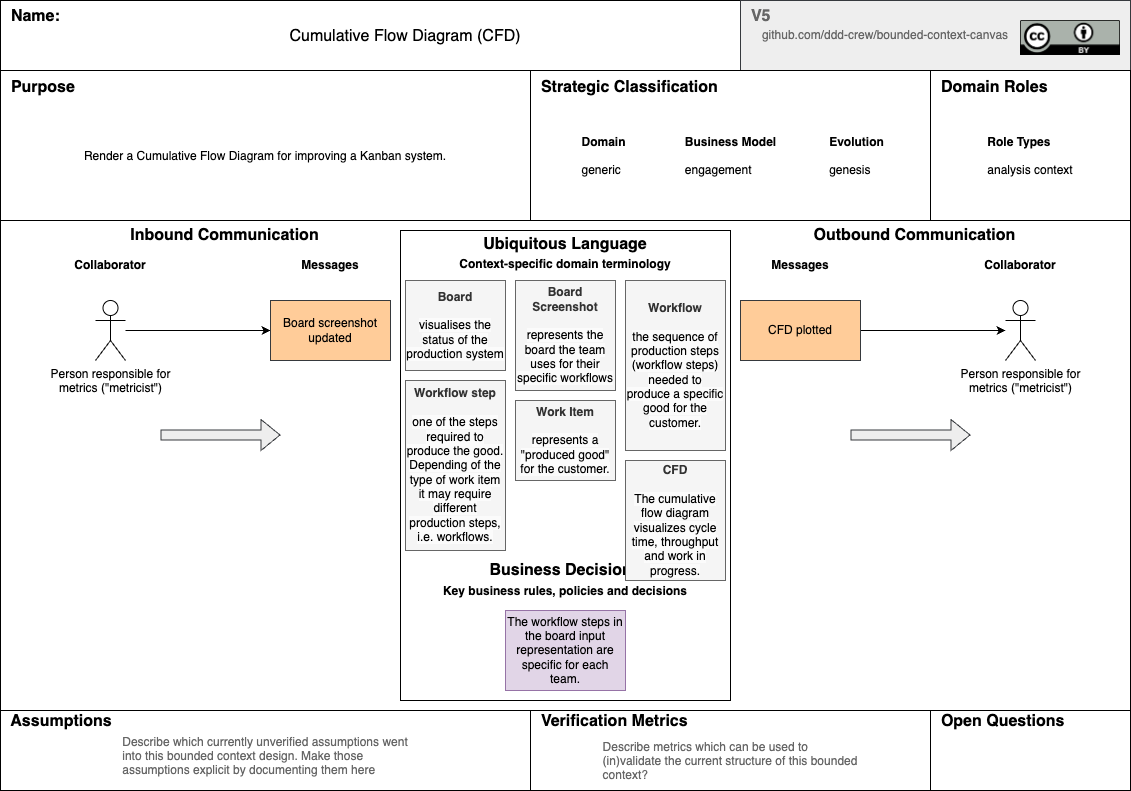

The diagram above was exported from draw.io. Its source (the exported page's mxGraphModel, read from the mxfile embedded in the PNG):
<mxGraphModel dx="1242" dy="338" grid="1" gridSize="10" guides="1" tooltips="1" connect="1" arrows="1" fold="1" page="1" pageScale="1" pageWidth="1169" pageHeight="827" math="0" shadow="0">
  <root>
    <mxCell id="0" />
    <mxCell id="1" parent="0" />
    <mxCell id="2" value="" style="rounded=0;whiteSpace=wrap;html=1;" parent="1" vertex="1">
      <mxGeometry x="20" y="20" width="1130" height="790" as="geometry" />
    </mxCell>
    <mxCell id="3" value="&amp;nbsp; Name:&lt;br style=&quot;font-size: 16px;&quot;&gt;&lt;br style=&quot;font-size: 16px;&quot;&gt;&amp;nbsp;&amp;nbsp;" style="rounded=0;whiteSpace=wrap;html=1;align=left;fontSize=16;fontStyle=1" parent="1" vertex="1">
      <mxGeometry x="20" y="20" width="740" height="70" as="geometry" />
    </mxCell>
    <mxCell id="4" value="&amp;nbsp; V5&lt;br style=&quot;font-size: 16px;&quot;&gt;&lt;br&gt;&amp;nbsp;" style="rounded=0;whiteSpace=wrap;html=1;align=left;fontSize=16;fontStyle=1;fillColor=#eeeeee;strokeColor=#36393d;fontColor=#666666;" parent="1" vertex="1">
      <mxGeometry x="760" y="20" width="390" height="70" as="geometry" />
    </mxCell>
    <mxCell id="5" value="" style="shape=image;verticalLabelPosition=bottom;labelBackgroundColor=default;verticalAlign=top;aspect=fixed;imageAspect=0;image=https://mirrors.creativecommons.org/presskit/buttons/88x31/png/by.png;" parent="1" vertex="1">
      <mxGeometry x="1040" y="40" width="100" height="34.99" as="geometry" />
    </mxCell>
    <mxCell id="6" value="&amp;nbsp; Purpose&lt;br style=&quot;font-size: 16px;&quot;&gt;&lt;br style=&quot;font-size: 16px;&quot;&gt;&lt;br style=&quot;font-size: 16px;&quot;&gt;&lt;br style=&quot;font-size: 16px;&quot;&gt;&lt;br style=&quot;font-size: 16px;&quot;&gt;&lt;br style=&quot;font-size: 16px;&quot;&gt;&amp;nbsp;&amp;nbsp;" style="rounded=0;whiteSpace=wrap;html=1;align=left;fontSize=16;fontStyle=1" parent="1" vertex="1">
      <mxGeometry x="20" y="90" width="530" height="150" as="geometry" />
    </mxCell>
    <mxCell id="7" value="&amp;nbsp; Strategic Classification&lt;br style=&quot;font-size: 16px;&quot;&gt;&lt;br style=&quot;font-size: 16px;&quot;&gt;&lt;br style=&quot;font-size: 16px;&quot;&gt;&lt;br style=&quot;font-size: 16px;&quot;&gt;&lt;br style=&quot;font-size: 16px;&quot;&gt;&lt;br style=&quot;font-size: 16px;&quot;&gt;&amp;nbsp;&amp;nbsp;" style="rounded=0;whiteSpace=wrap;html=1;align=left;fontSize=16;fontStyle=1" parent="1" vertex="1">
      <mxGeometry x="550" y="90" width="400" height="150" as="geometry" />
    </mxCell>
    <mxCell id="8" value="&amp;nbsp; Domain Roles&lt;br style=&quot;font-size: 16px;&quot;&gt;&lt;br style=&quot;font-size: 16px;&quot;&gt;&lt;br style=&quot;font-size: 16px;&quot;&gt;&lt;br style=&quot;font-size: 16px;&quot;&gt;&lt;br style=&quot;font-size: 16px;&quot;&gt;&lt;br style=&quot;font-size: 16px;&quot;&gt;&amp;nbsp;&amp;nbsp;" style="rounded=0;whiteSpace=wrap;html=1;align=left;fontSize=16;fontStyle=1" parent="1" vertex="1">
      <mxGeometry x="950" y="90" width="200" height="150" as="geometry" />
    </mxCell>
    <mxCell id="10" value="&amp;nbsp; Assumptions&lt;br style=&quot;font-size: 16px;&quot;&gt;&lt;br&gt;&lt;br style=&quot;font-size: 16px;&quot;&gt;&amp;nbsp;&amp;nbsp;" style="rounded=0;whiteSpace=wrap;html=1;align=left;fontSize=16;fontStyle=1" parent="1" vertex="1">
      <mxGeometry x="20" y="730" width="530" height="80" as="geometry" />
    </mxCell>
    <mxCell id="11" value="&amp;nbsp; Verification Metrics&lt;br style=&quot;font-size: 16px;&quot;&gt;&lt;br&gt;&lt;br style=&quot;font-size: 16px;&quot;&gt;&amp;nbsp;&amp;nbsp;" style="rounded=0;whiteSpace=wrap;html=1;align=left;fontSize=16;fontStyle=1" parent="1" vertex="1">
      <mxGeometry x="550" y="730" width="400" height="80" as="geometry" />
    </mxCell>
    <mxCell id="12" value="&amp;nbsp; Open Questions&lt;br style=&quot;font-size: 16px;&quot;&gt;&lt;br style=&quot;font-size: 16px;&quot;&gt;&lt;br style=&quot;font-size: 16px;&quot;&gt;&amp;nbsp;&amp;nbsp;" style="rounded=0;whiteSpace=wrap;html=1;align=left;fontSize=16;fontStyle=1" parent="1" vertex="1">
      <mxGeometry x="950" y="730" width="200" height="80" as="geometry" />
    </mxCell>
    <mxCell id="13" value="&amp;nbsp; Inbound Communication" style="text;html=1;strokeColor=none;fillColor=none;align=center;verticalAlign=middle;whiteSpace=wrap;rounded=0;fontStyle=1;fontSize=16;" parent="1" vertex="1">
      <mxGeometry x="20" y="240" width="440" height="30" as="geometry" />
    </mxCell>
    <mxCell id="14" value="&amp;nbsp; Outbound Communication" style="text;html=1;strokeColor=none;fillColor=none;align=center;verticalAlign=middle;whiteSpace=wrap;rounded=0;fontStyle=1;fontSize=16;" parent="1" vertex="1">
      <mxGeometry x="710" y="240" width="440" height="30" as="geometry" />
    </mxCell>
    <mxCell id="35" value="&lt;div style=&quot;&quot;&gt;&lt;span style=&quot;background-color: initial;&quot;&gt;Ubiquitous Language&lt;/span&gt;&lt;/div&gt;&lt;font style=&quot;font-size: 12px;&quot;&gt;Context-specific domain terminology&lt;/font&gt;&lt;br style=&quot;font-size: 16px;&quot;&gt;&lt;br style=&quot;font-size: 16px;&quot;&gt;&lt;br style=&quot;font-size: 16px;&quot;&gt;&lt;br style=&quot;font-size: 16px;&quot;&gt;&lt;br style=&quot;font-size: 16px;&quot;&gt;&lt;br style=&quot;font-size: 16px;&quot;&gt;&lt;br style=&quot;font-size: 16px;&quot;&gt;&lt;br&gt;&lt;br&gt;&lt;br&gt;&lt;br&gt;&lt;br&gt;&lt;br&gt;&lt;br&gt;&lt;br&gt;&lt;br style=&quot;font-size: 16px;&quot;&gt;Business Decisions&lt;br&gt;&lt;font style=&quot;font-size: 12px;&quot;&gt;Key business rules, policies and decisions&lt;/font&gt;&lt;br style=&quot;font-size: 16px;&quot;&gt;&lt;br style=&quot;font-size: 16px;&quot;&gt;&lt;br style=&quot;font-size: 16px;&quot;&gt;&lt;br style=&quot;font-size: 16px;&quot;&gt;&lt;br style=&quot;font-size: 16px;&quot;&gt;&amp;nbsp;&amp;nbsp;" style="rounded=0;whiteSpace=wrap;html=1;align=center;fontSize=16;fontStyle=1" parent="1" vertex="1">
      <mxGeometry x="420" y="250" width="330" height="470" as="geometry" />
    </mxCell>
    <mxCell id="36" value="&lt;span style=&quot;text-align: left;&quot;&gt;&lt;font style=&quot;font-size: 12px;&quot;&gt;github.com/ddd-crew/bounded-context-canvas&lt;/font&gt;&lt;/span&gt;" style="text;html=1;strokeColor=none;fillColor=none;align=center;verticalAlign=middle;whiteSpace=wrap;rounded=0;fontSize=12;fontStyle=0;fontColor=#666666;" parent="1" vertex="1">
      <mxGeometry x="770" y="40" width="270" height="30" as="geometry" />
    </mxCell>
    <mxCell id="37" value="&lt;p style=&quot;margin: 0px; font-variant-numeric: normal; font-variant-east-asian: normal; font-variant-alternates: normal; font-kerning: auto; font-optical-sizing: auto; font-feature-settings: normal; font-variation-settings: normal; font-stretch: normal; line-height: normal; text-align: start;&quot; class=&quot;p1&quot;&gt;&lt;font color=&quot;#000000&quot;&gt;Render a Cumulative Flow Diagram for improving a Kanban system.&lt;/font&gt;&lt;/p&gt;" style="text;html=1;strokeColor=none;fillColor=none;align=center;verticalAlign=middle;whiteSpace=wrap;rounded=0;fontSize=12;fontStyle=0;fontColor=#666666;" parent="1" vertex="1">
      <mxGeometry x="30" y="120" width="510" height="110" as="geometry" />
    </mxCell>
    <mxCell id="40" value="&lt;p style=&quot;margin: 0px; font-variant-numeric: normal; font-variant-east-asian: normal; font-variant-alternates: normal; font-kerning: auto; font-optical-sizing: auto; font-feature-settings: normal; font-variation-settings: normal; font-stretch: normal; line-height: normal; text-align: start; font-size: 16px;&quot; class=&quot;p1&quot;&gt;&lt;font style=&quot;font-size: 16px;&quot;&gt;Cumulative Flow Diagram (CFD)&lt;/font&gt;&lt;/p&gt;" style="text;html=1;strokeColor=none;fillColor=none;align=center;verticalAlign=middle;whiteSpace=wrap;rounded=0;fontSize=16;fontStyle=0;fontColor=#000000;" parent="1" vertex="1">
      <mxGeometry x="90" y="20" width="670" height="70" as="geometry" />
    </mxCell>
    <mxCell id="39" value="&lt;p style=&quot;margin: 0px; font-variant-numeric: normal; font-variant-east-asian: normal; font-variant-alternates: normal; font-kerning: auto; font-optical-sizing: auto; font-feature-settings: normal; font-variation-settings: normal; font-stretch: normal; line-height: normal; text-align: start;&quot; class=&quot;p1&quot;&gt;&lt;font&gt;&lt;b&gt;Domain&lt;/b&gt;&lt;/font&gt;&lt;/p&gt;&lt;p style=&quot;margin: 0px; font-variant-numeric: normal; font-variant-east-asian: normal; font-variant-alternates: normal; font-kerning: auto; font-optical-sizing: auto; font-feature-settings: normal; font-variation-settings: normal; font-stretch: normal; line-height: normal; text-align: start;&quot; class=&quot;p1&quot;&gt;&lt;font&gt;&lt;br&gt;&lt;/font&gt;&lt;/p&gt;&lt;p style=&quot;margin: 0px; font-variant-numeric: normal; font-variant-east-asian: normal; font-variant-alternates: normal; font-kerning: auto; font-optical-sizing: auto; font-feature-settings: normal; font-variation-settings: normal; font-stretch: normal; line-height: normal; text-align: start;&quot; class=&quot;p1&quot;&gt;&lt;span style=&quot;background-color: initial;&quot;&gt;generic&lt;/span&gt;&lt;/p&gt;" style="text;html=1;strokeColor=none;fillColor=none;align=center;verticalAlign=middle;whiteSpace=wrap;rounded=0;fontSize=12;fontStyle=0;fontColor=#000000;" parent="1" vertex="1">
      <mxGeometry x="560" y="120" width="126.66666666666667" height="110" as="geometry" />
    </mxCell>
    <mxCell id="41" value="&lt;p style=&quot;margin: 0px; font-variant-numeric: normal; font-variant-east-asian: normal; font-variant-alternates: normal; font-kerning: auto; font-optical-sizing: auto; font-feature-settings: normal; font-variation-settings: normal; font-stretch: normal; line-height: normal; text-align: start;&quot; class=&quot;p1&quot;&gt;&lt;font&gt;&lt;b&gt;Business Model&lt;/b&gt;&lt;/font&gt;&lt;/p&gt;&lt;p style=&quot;margin: 0px; font-variant-numeric: normal; font-variant-east-asian: normal; font-variant-alternates: normal; font-kerning: auto; font-optical-sizing: auto; font-feature-settings: normal; font-variation-settings: normal; font-stretch: normal; line-height: normal; text-align: start;&quot; class=&quot;p1&quot;&gt;&lt;font&gt;&lt;br&gt;&lt;/font&gt;&lt;/p&gt;&lt;p style=&quot;margin: 0px; font-variant-numeric: normal; font-variant-east-asian: normal; font-variant-alternates: normal; font-kerning: auto; font-optical-sizing: auto; font-feature-settings: normal; font-variation-settings: normal; font-stretch: normal; line-height: normal; text-align: start;&quot; class=&quot;p1&quot;&gt;&lt;span style=&quot;background-color: initial;&quot;&gt;engagement&lt;/span&gt;&lt;/p&gt;" style="text;html=1;strokeColor=none;fillColor=none;align=center;verticalAlign=middle;whiteSpace=wrap;rounded=0;fontSize=12;fontStyle=0;fontColor=#000000;" parent="1" vertex="1">
      <mxGeometry x="686.6666666666666" y="120" width="126.66666666666667" height="110" as="geometry" />
    </mxCell>
    <mxCell id="42" value="&lt;p style=&quot;margin: 0px; font-variant-numeric: normal; font-variant-east-asian: normal; font-variant-alternates: normal; font-kerning: auto; font-optical-sizing: auto; font-feature-settings: normal; font-variation-settings: normal; font-stretch: normal; line-height: normal; text-align: start;&quot; class=&quot;p1&quot;&gt;&lt;font&gt;&lt;b&gt;Evolution&lt;/b&gt;&lt;/font&gt;&lt;/p&gt;&lt;p style=&quot;margin: 0px; font-variant-numeric: normal; font-variant-east-asian: normal; font-variant-alternates: normal; font-kerning: auto; font-optical-sizing: auto; font-feature-settings: normal; font-variation-settings: normal; font-stretch: normal; line-height: normal; text-align: start;&quot; class=&quot;p1&quot;&gt;&lt;font&gt;&lt;br&gt;&lt;/font&gt;&lt;/p&gt;&lt;p style=&quot;margin: 0px; font-variant-numeric: normal; font-variant-east-asian: normal; font-variant-alternates: normal; font-kerning: auto; font-optical-sizing: auto; font-feature-settings: normal; font-variation-settings: normal; font-stretch: normal; line-height: normal; text-align: start;&quot; class=&quot;p1&quot;&gt;&lt;font&gt;genesis&lt;/font&gt;&lt;/p&gt;" style="text;html=1;strokeColor=none;fillColor=none;align=center;verticalAlign=middle;whiteSpace=wrap;rounded=0;fontSize=12;fontStyle=0;fontColor=#000000;" parent="1" vertex="1">
      <mxGeometry x="813.3333333333334" y="120" width="126.66666666666667" height="110" as="geometry" />
    </mxCell>
    <mxCell id="45" value="&lt;p style=&quot;margin: 0px; font-variant-numeric: normal; font-variant-east-asian: normal; font-variant-alternates: normal; font-kerning: auto; font-optical-sizing: auto; font-feature-settings: normal; font-variation-settings: normal; font-stretch: normal; line-height: normal; text-align: start;&quot; class=&quot;p1&quot;&gt;&lt;font&gt;&lt;b&gt;Role Types&lt;/b&gt;&lt;/font&gt;&lt;/p&gt;&lt;p style=&quot;margin: 0px; font-variant-numeric: normal; font-variant-east-asian: normal; font-variant-alternates: normal; font-kerning: auto; font-optical-sizing: auto; font-feature-settings: normal; font-variation-settings: normal; font-stretch: normal; line-height: normal; text-align: start;&quot; class=&quot;p1&quot;&gt;&lt;font&gt;&lt;br&gt;&lt;/font&gt;&lt;/p&gt;&lt;p style=&quot;margin: 0px; font-variant-numeric: normal; font-variant-east-asian: normal; font-variant-alternates: normal; font-kerning: auto; font-optical-sizing: auto; font-feature-settings: normal; font-variation-settings: normal; font-stretch: normal; line-height: normal; text-align: start;&quot; class=&quot;p1&quot;&gt;&lt;span style=&quot;background-color: initial;&quot;&gt;analysis context&lt;/span&gt;&lt;br&gt;&lt;/p&gt;" style="text;html=1;strokeColor=none;fillColor=none;align=center;verticalAlign=middle;whiteSpace=wrap;rounded=0;fontSize=12;fontStyle=0;fontColor=#000000;" parent="1" vertex="1">
      <mxGeometry x="960" y="120" width="180" height="110" as="geometry" />
    </mxCell>
    <mxCell id="49" value="Collaborator" style="text;html=1;strokeColor=none;fillColor=none;align=center;verticalAlign=middle;whiteSpace=wrap;rounded=0;fontStyle=1;fontSize=12;" parent="1" vertex="1">
      <mxGeometry x="930" y="270" width="220" height="30" as="geometry" />
    </mxCell>
    <mxCell id="50" value="Messages" style="text;html=1;strokeColor=none;fillColor=none;align=center;verticalAlign=middle;whiteSpace=wrap;rounded=0;fontStyle=1;fontSize=12;" parent="1" vertex="1">
      <mxGeometry x="710" y="270" width="220" height="30" as="geometry" />
    </mxCell>
    <mxCell id="47" value="Collaborator" style="text;html=1;strokeColor=none;fillColor=none;align=center;verticalAlign=middle;whiteSpace=wrap;rounded=0;fontStyle=1;fontSize=12;" parent="1" vertex="1">
      <mxGeometry x="20" y="270" width="220.00000000000003" height="30" as="geometry" />
    </mxCell>
    <mxCell id="48" value="Messages" style="text;html=1;strokeColor=none;fillColor=none;align=center;verticalAlign=middle;whiteSpace=wrap;rounded=0;fontStyle=1;fontSize=12;" parent="1" vertex="1">
      <mxGeometry x="240.00000000000003" y="270" width="220.00000000000003" height="30" as="geometry" />
    </mxCell>
    <mxCell id="58" value="" style="shape=flexArrow;endArrow=classic;html=1;rounded=0;fontSize=12;fontColor=#FFFFFF;fillColor=#eeeeee;strokeColor=#36393d;" parent="1" edge="1">
      <mxGeometry width="50" height="50" relative="1" as="geometry">
        <mxPoint x="180" y="454.5" as="sourcePoint" />
        <mxPoint x="300" y="454.5" as="targetPoint" />
      </mxGeometry>
    </mxCell>
    <mxCell id="59" value="" style="shape=flexArrow;endArrow=classic;html=1;rounded=0;fontSize=12;fontColor=#FFFFFF;fillColor=#eeeeee;strokeColor=#36393d;" parent="1" edge="1">
      <mxGeometry width="50" height="50" relative="1" as="geometry">
        <mxPoint x="870" y="454.5" as="sourcePoint" />
        <mxPoint x="990" y="454.5" as="targetPoint" />
      </mxGeometry>
    </mxCell>
    <mxCell id="60" value="&lt;p style=&quot;margin: 0px; font-variant-numeric: normal; font-variant-east-asian: normal; font-variant-alternates: normal; font-kerning: auto; font-optical-sizing: auto; font-feature-settings: normal; font-variation-settings: normal; font-stretch: normal; line-height: normal; text-align: start;&quot; class=&quot;p1&quot;&gt;&lt;font&gt;Describe which currently unverified assumptions went&lt;/font&gt;&lt;/p&gt;&lt;p style=&quot;margin: 0px; font-variant-numeric: normal; font-variant-east-asian: normal; font-variant-alternates: normal; font-kerning: auto; font-optical-sizing: auto; font-feature-settings: normal; font-variation-settings: normal; font-stretch: normal; line-height: normal; text-align: start;&quot; class=&quot;p1&quot;&gt;&lt;font&gt;into this bounded context design. Make those&lt;/font&gt;&lt;/p&gt;&lt;p style=&quot;margin: 0px; font-variant-numeric: normal; font-variant-east-asian: normal; font-variant-alternates: normal; font-kerning: auto; font-optical-sizing: auto; font-feature-settings: normal; font-variation-settings: normal; font-stretch: normal; line-height: normal; text-align: start;&quot; class=&quot;p1&quot;&gt;&lt;font&gt;assumptions explicit by documenting them here&lt;/font&gt;&lt;/p&gt;" style="text;html=1;strokeColor=none;fillColor=none;align=center;verticalAlign=middle;whiteSpace=wrap;rounded=0;fontSize=12;fontStyle=0;fontColor=#666666;" parent="1" vertex="1">
      <mxGeometry x="30" y="750" width="510" height="50" as="geometry" />
    </mxCell>
    <mxCell id="61" value="&lt;p style=&quot;margin: 0px; font-variant-numeric: normal; font-variant-east-asian: normal; font-variant-alternates: normal; font-kerning: auto; font-optical-sizing: auto; font-feature-settings: normal; font-variation-settings: normal; font-stretch: normal; line-height: normal; text-align: start;&quot; class=&quot;p1&quot;&gt;&lt;font&gt;Describe metrics which can be used to&lt;/font&gt;&lt;/p&gt;&lt;p style=&quot;margin: 0px; font-variant-numeric: normal; font-variant-east-asian: normal; font-variant-alternates: normal; font-kerning: auto; font-optical-sizing: auto; font-feature-settings: normal; font-variation-settings: normal; font-stretch: normal; line-height: normal; text-align: start;&quot; class=&quot;p1&quot;&gt;&lt;font&gt;(in)validate the current structure of this bounded&lt;/font&gt;&lt;/p&gt;&lt;p style=&quot;margin: 0px; font-variant-numeric: normal; font-variant-east-asian: normal; font-variant-alternates: normal; font-kerning: auto; font-optical-sizing: auto; font-feature-settings: normal; font-variation-settings: normal; font-stretch: normal; line-height: normal; text-align: start;&quot; class=&quot;p1&quot;&gt;&lt;font&gt;context?&lt;/font&gt;&lt;/p&gt;" style="text;html=1;strokeColor=none;fillColor=none;align=center;verticalAlign=middle;whiteSpace=wrap;rounded=0;fontSize=12;fontStyle=0;fontColor=#666666;" parent="1" vertex="1">
      <mxGeometry x="560" y="760" width="380" height="40" as="geometry" />
    </mxCell>
    <mxCell id="71" style="edgeStyle=orthogonalEdgeStyle;rounded=0;orthogonalLoop=1;jettySize=auto;html=1;fontSize=12;fontColor=#000000;" parent="1" source="64" target="65" edge="1">
      <mxGeometry relative="1" as="geometry" />
    </mxCell>
    <mxCell id="64" value="Person responsible for&lt;br&gt;metrics (&quot;metricist&quot;)" style="shape=umlActor;verticalLabelPosition=bottom;verticalAlign=top;html=1;outlineConnect=0;fontSize=12;fontColor=#000000;" parent="1" vertex="1">
      <mxGeometry x="115" y="320" width="30" height="60" as="geometry" />
    </mxCell>
    <mxCell id="65" value="Board screenshot updated" style="rounded=0;whiteSpace=wrap;html=1;fontSize=12;fillColor=#ffcc99;strokeColor=#36393d;" parent="1" vertex="1">
      <mxGeometry x="290" y="320" width="120" height="60" as="geometry" />
    </mxCell>
    <mxCell id="70" style="edgeStyle=orthogonalEdgeStyle;rounded=0;orthogonalLoop=1;jettySize=auto;html=1;fontSize=12;fontColor=#000000;" parent="1" source="68" target="69" edge="1">
      <mxGeometry relative="1" as="geometry" />
    </mxCell>
    <mxCell id="68" value="CFD plotted" style="rounded=0;whiteSpace=wrap;html=1;fontSize=12;fillColor=#ffcc99;strokeColor=#36393d;" parent="1" vertex="1">
      <mxGeometry x="760" y="320" width="120" height="60" as="geometry" />
    </mxCell>
    <mxCell id="69" value="Person responsible for&lt;br&gt;metrics (&quot;metricist&quot;)" style="shape=umlActor;verticalLabelPosition=bottom;verticalAlign=top;html=1;outlineConnect=0;fontSize=12;fontColor=#000000;" parent="1" vertex="1">
      <mxGeometry x="1025" y="320" width="30" height="60" as="geometry" />
    </mxCell>
    <mxCell id="73" value="The workflow steps in the board input representation are specific for each team." style="rounded=0;whiteSpace=wrap;html=1;fontSize=12;fillColor=#e1d5e7;strokeColor=#9673a6;" parent="1" vertex="1">
      <mxGeometry x="525" y="630" width="120" height="80" as="geometry" />
    </mxCell>
    <mxCell id="74" value="&lt;b&gt;Workflow step&lt;/b&gt;&lt;br&gt;&lt;br&gt;&lt;span style=&quot;color: rgb(0, 0, 0); text-align: left; background-color: rgb(251, 251, 251);&quot;&gt;one of the steps required to produce the good. Depending of the type of work item it may require different production steps, i.e. workflows.&lt;/span&gt;" style="rounded=0;whiteSpace=wrap;html=1;fontSize=12;fillColor=#f5f5f5;strokeColor=#666666;fontColor=#333333;" parent="1" vertex="1">
      <mxGeometry x="425" y="400" width="100" height="170" as="geometry" />
    </mxCell>
    <mxCell id="75" value="&lt;b&gt;Work Item&lt;/b&gt;&lt;br&gt;&lt;br&gt;&lt;span style=&quot;color: rgb(0, 0, 0); text-align: left; background-color: rgb(251, 251, 251);&quot;&gt;represents a &quot;produced good&quot; for the customer.&lt;/span&gt;" style="rounded=0;whiteSpace=wrap;html=1;fontSize=12;fillColor=#f5f5f5;strokeColor=#666666;fontColor=#333333;" parent="1" vertex="1">
      <mxGeometry x="535" y="420" width="100" height="80" as="geometry" />
    </mxCell>
    <mxCell id="77" value="&lt;b&gt;Board Screenshot&lt;br&gt;&lt;/b&gt;&lt;span style=&quot;color: rgb(0, 0, 0); text-align: left; background-color: rgb(251, 251, 251);&quot;&gt;&lt;br&gt;represents the board the team uses for their specific workflows&lt;br&gt;&lt;/span&gt;" style="rounded=0;whiteSpace=wrap;html=1;fontSize=12;fillColor=#f5f5f5;strokeColor=#666666;fontColor=#333333;" parent="1" vertex="1">
      <mxGeometry x="535" y="300" width="100" height="110" as="geometry" />
    </mxCell>
    <mxCell id="78" value="&lt;b&gt;CFD&lt;br&gt;&lt;/b&gt;&lt;span style=&quot;color: rgb(0, 0, 0); text-align: left; background-color: rgb(251, 251, 251);&quot;&gt;&lt;br&gt;The cumulative flow diagram visualizes cycle time, throughput and work in progress.&lt;/span&gt;" style="rounded=0;whiteSpace=wrap;html=1;fontSize=12;fillColor=#f5f5f5;strokeColor=#666666;fontColor=#333333;" parent="1" vertex="1">
      <mxGeometry x="645" y="480" width="100" height="120" as="geometry" />
    </mxCell>
    <mxCell id="79" value="&lt;b&gt;Board&lt;br&gt;&lt;/b&gt;&lt;span style=&quot;color: rgb(0, 0, 0); text-align: left; background-color: rgb(251, 251, 251);&quot;&gt;&lt;br&gt;visualises the status of the production system&lt;/span&gt;" style="rounded=0;whiteSpace=wrap;html=1;fontSize=12;fillColor=#f5f5f5;strokeColor=#666666;fontColor=#333333;" parent="1" vertex="1">
      <mxGeometry x="425" y="300" width="100" height="90" as="geometry" />
    </mxCell>
    <mxCell id="80" value="&lt;b&gt;Workflow&lt;br&gt;&lt;/b&gt;&lt;span style=&quot;color: rgb(0, 0, 0); text-align: left; background-color: rgb(251, 251, 251);&quot;&gt;&lt;br&gt;the sequence of production steps (workflow steps) needed to produce a specific good for the customer.&lt;br&gt;&lt;/span&gt;" style="rounded=0;whiteSpace=wrap;html=1;fontSize=12;fillColor=#f5f5f5;strokeColor=#666666;fontColor=#333333;" parent="1" vertex="1">
      <mxGeometry x="645" y="300" width="100" height="170" as="geometry" />
    </mxCell>
  </root>
</mxGraphModel>